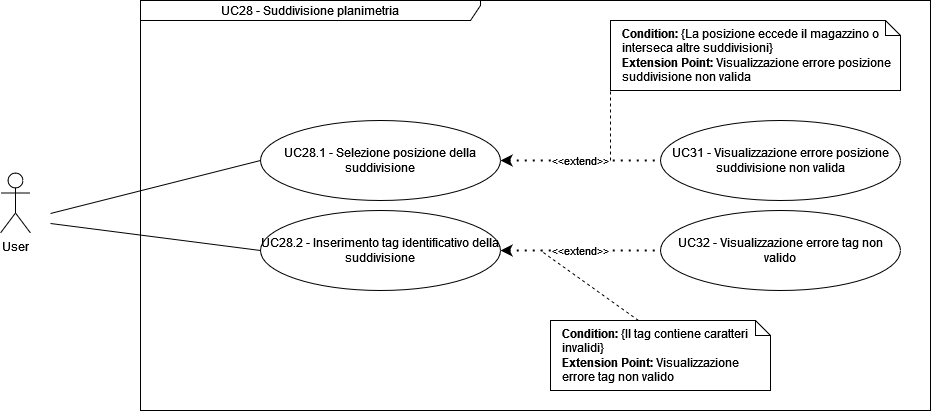

The diagram above was exported from draw.io. Its source (the exported page's mxGraphModel, read from the mxfile embedded in the PNG):
<mxGraphModel dx="1900" dy="1611" grid="1" gridSize="10" guides="1" tooltips="1" connect="1" arrows="1" fold="1" page="1" pageScale="1" pageWidth="850" pageHeight="1100" math="0" shadow="0">
  <root>
    <mxCell id="0" />
    <mxCell id="1" parent="0" />
    <mxCell id="Vfn1a5rjFAYMvp8cJ8va-1" value="UC28 - Suddivisione planimetria" style="shape=umlFrame;whiteSpace=wrap;html=1;pointerEvents=0;width=340;height=20;" parent="1" vertex="1">
      <mxGeometry x="10" y="-50" width="790" height="410" as="geometry" />
    </mxCell>
    <mxCell id="Vfn1a5rjFAYMvp8cJ8va-4" value="User" style="shape=umlActor;verticalLabelPosition=bottom;verticalAlign=top;html=1;" parent="1" vertex="1">
      <mxGeometry x="-130" y="122.5" width="30" height="60" as="geometry" />
    </mxCell>
    <mxCell id="q_O_pZJbMcC8uE-_tDZb-20" value="UC28.1 - Selezione posizione della suddivisione " style="ellipse;whiteSpace=wrap;html=1;" parent="1" vertex="1">
      <mxGeometry x="130" y="70" width="240" height="80" as="geometry" />
    </mxCell>
    <mxCell id="q_O_pZJbMcC8uE-_tDZb-21" value="" style="endArrow=none;html=1;rounded=0;exitX=0;exitY=0.5;exitDx=0;exitDy=0;" parent="1" source="q_O_pZJbMcC8uE-_tDZb-20" edge="1">
      <mxGeometry width="50" height="50" relative="1" as="geometry">
        <mxPoint x="-120" y="270" as="sourcePoint" />
        <mxPoint x="-80" y="163" as="targetPoint" />
      </mxGeometry>
    </mxCell>
    <mxCell id="q_O_pZJbMcC8uE-_tDZb-22" value="" style="endArrow=none;html=1;rounded=0;exitX=0;exitY=0.5;exitDx=0;exitDy=0;" parent="1" source="q_O_pZJbMcC8uE-_tDZb-23" edge="1">
      <mxGeometry width="50" height="50" relative="1" as="geometry">
        <mxPoint x="140" y="120" as="sourcePoint" />
        <mxPoint x="-80" y="173" as="targetPoint" />
      </mxGeometry>
    </mxCell>
    <mxCell id="q_O_pZJbMcC8uE-_tDZb-23" value="UC28.2 - Inserimento tag identificativo della suddivisione" style="ellipse;whiteSpace=wrap;html=1;" parent="1" vertex="1">
      <mxGeometry x="130" y="160" width="240" height="80" as="geometry" />
    </mxCell>
    <mxCell id="GjAAfGPsTBoz_w-5c-qy-1" value="UC31 - Visualizzazione errore posizione suddivisione non valida " style="ellipse;whiteSpace=wrap;html=1;" parent="1" vertex="1">
      <mxGeometry x="530" y="70" width="240" height="80" as="geometry" />
    </mxCell>
    <mxCell id="GjAAfGPsTBoz_w-5c-qy-2" value="&amp;lt;&amp;lt;extend&amp;gt;&amp;gt;" style="endArrow=none;dashed=1;html=1;dashPattern=1 3;strokeWidth=2;rounded=0;entryX=0;entryY=0.5;entryDx=0;entryDy=0;exitX=1;exitY=0.5;exitDx=0;exitDy=0;startArrow=classic;startFill=1;" parent="1" target="GjAAfGPsTBoz_w-5c-qy-1" edge="1">
      <mxGeometry width="50" height="50" relative="1" as="geometry">
        <mxPoint x="370" y="110" as="sourcePoint" />
        <mxPoint x="450" y="120" as="targetPoint" />
      </mxGeometry>
    </mxCell>
    <mxCell id="GjAAfGPsTBoz_w-5c-qy-3" value="UC32 - Visualizzazione errore tag non valido " style="ellipse;whiteSpace=wrap;html=1;" parent="1" vertex="1">
      <mxGeometry x="530" y="160" width="240" height="80" as="geometry" />
    </mxCell>
    <mxCell id="GjAAfGPsTBoz_w-5c-qy-4" value="&amp;lt;&amp;lt;extend&amp;gt;&amp;gt;" style="endArrow=none;dashed=1;html=1;dashPattern=1 3;strokeWidth=2;rounded=0;entryX=0;entryY=0.5;entryDx=0;entryDy=0;exitX=1;exitY=0.5;exitDx=0;exitDy=0;startArrow=classic;startFill=1;" parent="1" target="GjAAfGPsTBoz_w-5c-qy-3" edge="1">
      <mxGeometry width="50" height="50" relative="1" as="geometry">
        <mxPoint x="370" y="200" as="sourcePoint" />
        <mxPoint x="450" y="210" as="targetPoint" />
      </mxGeometry>
    </mxCell>
    <mxCell id="-5z7YqUWQuPfPMSKFqat-1" value="&lt;div&gt;&lt;b&gt;Condition:&lt;/b&gt; {Il tag contiene caratteri invalidi}&lt;/div&gt;&lt;div&gt;&lt;b&gt;Extension Point: &lt;/b&gt;Visualizzazione errore tag non valido&lt;br&gt;&lt;/div&gt;" style="shape=note;size=15;align=left;spacingLeft=10;html=1;whiteSpace=wrap;" vertex="1" parent="1">
      <mxGeometry x="420" y="270" width="220" height="70" as="geometry" />
    </mxCell>
    <mxCell id="-5z7YqUWQuPfPMSKFqat-2" value="" style="edgeStyle=none;endArrow=none;exitX=0.4;exitY=0;dashed=1;html=1;rounded=0;" edge="1" source="-5z7YqUWQuPfPMSKFqat-1" parent="1">
      <mxGeometry x="1" relative="1" as="geometry">
        <mxPoint x="410" y="200" as="targetPoint" />
      </mxGeometry>
    </mxCell>
    <mxCell id="-5z7YqUWQuPfPMSKFqat-4" value="&lt;div&gt;&lt;b&gt;Condition:&lt;/b&gt; {La posizione eccede il magazzino o interseca altre suddivisioni}&lt;/div&gt;&lt;div&gt;&lt;b&gt;Extension Point: &lt;/b&gt;Visualizzazione errore posizione suddivisione non valida&lt;br&gt;&lt;/div&gt;" style="shape=note;size=15;align=left;spacingLeft=10;html=1;whiteSpace=wrap;" vertex="1" parent="1">
      <mxGeometry x="480" y="-30" width="290" height="70" as="geometry" />
    </mxCell>
    <mxCell id="-5z7YqUWQuPfPMSKFqat-5" value="" style="edgeStyle=none;endArrow=none;dashed=1;html=1;rounded=0;" edge="1" parent="1">
      <mxGeometry x="1" relative="1" as="geometry">
        <mxPoint x="480" y="40" as="targetPoint" />
        <mxPoint x="480" y="110" as="sourcePoint" />
      </mxGeometry>
    </mxCell>
  </root>
</mxGraphModel>